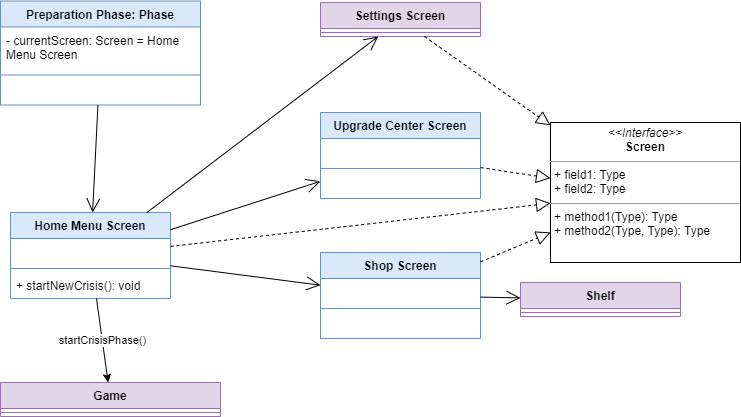

The diagram above was exported from draw.io. Its source (the exported page's mxGraphModel, read from the mxfile embedded in the PNG):
<mxGraphModel dx="1434" dy="844" grid="1" gridSize="10" guides="1" tooltips="1" connect="1" arrows="1" fold="1" page="1" pageScale="1" pageWidth="827" pageHeight="1169" math="0" shadow="0">
  <root>
    <mxCell id="0" />
    <mxCell id="1" parent="0" />
    <mxCell id="K5-_pm4-vXmziZUKwK7k-5" value="Preparation Phase: Phase" style="swimlane;fontStyle=1;align=center;verticalAlign=top;childLayout=stackLayout;horizontal=1;startSize=26;horizontalStack=0;resizeParent=1;resizeParentMax=0;resizeLast=0;collapsible=1;marginBottom=0;whiteSpace=wrap;html=1;fillColor=#dae8fc;strokeColor=#6c8ebf;" vertex="1" parent="1">
      <mxGeometry x="40" y="38.5" width="200" height="104" as="geometry" />
    </mxCell>
    <mxCell id="K5-_pm4-vXmziZUKwK7k-6" value="- currentScreen: Screen = Home Menu Screen" style="text;strokeColor=none;fillColor=none;align=left;verticalAlign=top;spacingLeft=4;spacingRight=4;overflow=hidden;rotatable=0;points=[[0,0.5],[1,0.5]];portConstraint=eastwest;whiteSpace=wrap;html=1;" vertex="1" parent="K5-_pm4-vXmziZUKwK7k-5">
      <mxGeometry y="26" width="200" height="44" as="geometry" />
    </mxCell>
    <mxCell id="K5-_pm4-vXmziZUKwK7k-7" value="" style="line;strokeWidth=1;fillColor=none;align=left;verticalAlign=middle;spacingTop=-1;spacingLeft=3;spacingRight=3;rotatable=0;labelPosition=right;points=[];portConstraint=eastwest;strokeColor=inherit;" vertex="1" parent="K5-_pm4-vXmziZUKwK7k-5">
      <mxGeometry y="70" width="200" height="8" as="geometry" />
    </mxCell>
    <mxCell id="K5-_pm4-vXmziZUKwK7k-8" value="&amp;nbsp;" style="text;strokeColor=none;fillColor=none;align=left;verticalAlign=top;spacingLeft=4;spacingRight=4;overflow=hidden;rotatable=0;points=[[0,0.5],[1,0.5]];portConstraint=eastwest;whiteSpace=wrap;html=1;" vertex="1" parent="K5-_pm4-vXmziZUKwK7k-5">
      <mxGeometry y="78" width="200" height="26" as="geometry" />
    </mxCell>
    <mxCell id="K5-_pm4-vXmziZUKwK7k-30" value="Home Menu Screen" style="swimlane;fontStyle=1;align=center;verticalAlign=top;childLayout=stackLayout;horizontal=1;startSize=26;horizontalStack=0;resizeParent=1;resizeParentMax=0;resizeLast=0;collapsible=1;marginBottom=0;whiteSpace=wrap;html=1;fillColor=#dae8fc;strokeColor=#6c8ebf;" vertex="1" parent="1">
      <mxGeometry x="50" y="250" width="160" height="86" as="geometry" />
    </mxCell>
    <mxCell id="K5-_pm4-vXmziZUKwK7k-31" value="&amp;nbsp;" style="text;strokeColor=none;fillColor=none;align=left;verticalAlign=top;spacingLeft=4;spacingRight=4;overflow=hidden;rotatable=0;points=[[0,0.5],[1,0.5]];portConstraint=eastwest;whiteSpace=wrap;html=1;" vertex="1" parent="K5-_pm4-vXmziZUKwK7k-30">
      <mxGeometry y="26" width="160" height="26" as="geometry" />
    </mxCell>
    <mxCell id="K5-_pm4-vXmziZUKwK7k-32" value="" style="line;strokeWidth=1;fillColor=none;align=left;verticalAlign=middle;spacingTop=-1;spacingLeft=3;spacingRight=3;rotatable=0;labelPosition=right;points=[];portConstraint=eastwest;strokeColor=inherit;" vertex="1" parent="K5-_pm4-vXmziZUKwK7k-30">
      <mxGeometry y="52" width="160" height="8" as="geometry" />
    </mxCell>
    <mxCell id="K5-_pm4-vXmziZUKwK7k-33" value="+ startNewCrisis(): void" style="text;strokeColor=none;fillColor=none;align=left;verticalAlign=top;spacingLeft=4;spacingRight=4;overflow=hidden;rotatable=0;points=[[0,0.5],[1,0.5]];portConstraint=eastwest;whiteSpace=wrap;html=1;" vertex="1" parent="K5-_pm4-vXmziZUKwK7k-30">
      <mxGeometry y="60" width="160" height="26" as="geometry" />
    </mxCell>
    <mxCell id="K5-_pm4-vXmziZUKwK7k-34" value="Settings Screen" style="swimlane;fontStyle=1;align=center;verticalAlign=top;childLayout=stackLayout;horizontal=1;startSize=26;horizontalStack=0;resizeParent=1;resizeParentMax=0;resizeLast=0;collapsible=1;marginBottom=0;whiteSpace=wrap;html=1;fillColor=#e1d5e7;strokeColor=#9673a6;" vertex="1" parent="1">
      <mxGeometry x="360" y="40" width="160" height="34" as="geometry" />
    </mxCell>
    <mxCell id="K5-_pm4-vXmziZUKwK7k-36" value="" style="line;strokeWidth=1;fillColor=none;align=left;verticalAlign=middle;spacingTop=-1;spacingLeft=3;spacingRight=3;rotatable=0;labelPosition=right;points=[];portConstraint=eastwest;strokeColor=inherit;" vertex="1" parent="K5-_pm4-vXmziZUKwK7k-34">
      <mxGeometry y="26" width="160" height="8" as="geometry" />
    </mxCell>
    <mxCell id="K5-_pm4-vXmziZUKwK7k-38" value="Shop Screen" style="swimlane;fontStyle=1;align=center;verticalAlign=top;childLayout=stackLayout;horizontal=1;startSize=26;horizontalStack=0;resizeParent=1;resizeParentMax=0;resizeLast=0;collapsible=1;marginBottom=0;whiteSpace=wrap;html=1;fillColor=#dae8fc;strokeColor=#6c8ebf;" vertex="1" parent="1">
      <mxGeometry x="360" y="290" width="160" height="86" as="geometry" />
    </mxCell>
    <mxCell id="K5-_pm4-vXmziZUKwK7k-39" value="&amp;nbsp;" style="text;strokeColor=none;fillColor=none;align=left;verticalAlign=top;spacingLeft=4;spacingRight=4;overflow=hidden;rotatable=0;points=[[0,0.5],[1,0.5]];portConstraint=eastwest;whiteSpace=wrap;html=1;" vertex="1" parent="K5-_pm4-vXmziZUKwK7k-38">
      <mxGeometry y="26" width="160" height="26" as="geometry" />
    </mxCell>
    <mxCell id="K5-_pm4-vXmziZUKwK7k-40" value="" style="line;strokeWidth=1;fillColor=none;align=left;verticalAlign=middle;spacingTop=-1;spacingLeft=3;spacingRight=3;rotatable=0;labelPosition=right;points=[];portConstraint=eastwest;strokeColor=inherit;" vertex="1" parent="K5-_pm4-vXmziZUKwK7k-38">
      <mxGeometry y="52" width="160" height="8" as="geometry" />
    </mxCell>
    <mxCell id="K5-_pm4-vXmziZUKwK7k-41" value="&amp;nbsp;" style="text;strokeColor=none;fillColor=none;align=left;verticalAlign=top;spacingLeft=4;spacingRight=4;overflow=hidden;rotatable=0;points=[[0,0.5],[1,0.5]];portConstraint=eastwest;whiteSpace=wrap;html=1;" vertex="1" parent="K5-_pm4-vXmziZUKwK7k-38">
      <mxGeometry y="60" width="160" height="26" as="geometry" />
    </mxCell>
    <mxCell id="K5-_pm4-vXmziZUKwK7k-42" value="Upgrade Center Screen" style="swimlane;fontStyle=1;align=center;verticalAlign=top;childLayout=stackLayout;horizontal=1;startSize=26;horizontalStack=0;resizeParent=1;resizeParentMax=0;resizeLast=0;collapsible=1;marginBottom=0;whiteSpace=wrap;html=1;fillColor=#dae8fc;strokeColor=#6c8ebf;" vertex="1" parent="1">
      <mxGeometry x="360" y="150" width="160" height="86" as="geometry" />
    </mxCell>
    <mxCell id="K5-_pm4-vXmziZUKwK7k-43" value="&amp;nbsp;" style="text;strokeColor=none;fillColor=none;align=left;verticalAlign=top;spacingLeft=4;spacingRight=4;overflow=hidden;rotatable=0;points=[[0,0.5],[1,0.5]];portConstraint=eastwest;whiteSpace=wrap;html=1;" vertex="1" parent="K5-_pm4-vXmziZUKwK7k-42">
      <mxGeometry y="26" width="160" height="26" as="geometry" />
    </mxCell>
    <mxCell id="K5-_pm4-vXmziZUKwK7k-44" value="" style="line;strokeWidth=1;fillColor=none;align=left;verticalAlign=middle;spacingTop=-1;spacingLeft=3;spacingRight=3;rotatable=0;labelPosition=right;points=[];portConstraint=eastwest;strokeColor=inherit;" vertex="1" parent="K5-_pm4-vXmziZUKwK7k-42">
      <mxGeometry y="52" width="160" height="8" as="geometry" />
    </mxCell>
    <mxCell id="K5-_pm4-vXmziZUKwK7k-45" value="&amp;nbsp;" style="text;strokeColor=none;fillColor=none;align=left;verticalAlign=top;spacingLeft=4;spacingRight=4;overflow=hidden;rotatable=0;points=[[0,0.5],[1,0.5]];portConstraint=eastwest;whiteSpace=wrap;html=1;" vertex="1" parent="K5-_pm4-vXmziZUKwK7k-42">
      <mxGeometry y="60" width="160" height="26" as="geometry" />
    </mxCell>
    <mxCell id="K5-_pm4-vXmziZUKwK7k-55" value="Shelf" style="swimlane;fontStyle=1;align=center;verticalAlign=top;childLayout=stackLayout;horizontal=1;startSize=26;horizontalStack=0;resizeParent=1;resizeParentMax=0;resizeLast=0;collapsible=1;marginBottom=0;whiteSpace=wrap;html=1;fillColor=#e1d5e7;strokeColor=#9673a6;" vertex="1" parent="1">
      <mxGeometry x="560" y="320" width="160" height="34" as="geometry" />
    </mxCell>
    <mxCell id="K5-_pm4-vXmziZUKwK7k-57" value="" style="line;strokeWidth=1;fillColor=none;align=left;verticalAlign=middle;spacingTop=-1;spacingLeft=3;spacingRight=3;rotatable=0;labelPosition=right;points=[];portConstraint=eastwest;strokeColor=inherit;" vertex="1" parent="K5-_pm4-vXmziZUKwK7k-55">
      <mxGeometry y="26" width="160" height="8" as="geometry" />
    </mxCell>
    <mxCell id="K5-_pm4-vXmziZUKwK7k-73" value="" style="endArrow=open;endFill=1;endSize=12;html=1;rounded=0;" edge="1" parent="1" source="K5-_pm4-vXmziZUKwK7k-30" target="K5-_pm4-vXmziZUKwK7k-38">
      <mxGeometry width="160" relative="1" as="geometry">
        <mxPoint x="100" y="540" as="sourcePoint" />
        <mxPoint x="-30" y="440" as="targetPoint" />
      </mxGeometry>
    </mxCell>
    <mxCell id="K5-_pm4-vXmziZUKwK7k-74" value="" style="endArrow=open;endFill=1;endSize=12;html=1;rounded=0;" edge="1" parent="1" source="K5-_pm4-vXmziZUKwK7k-30" target="K5-_pm4-vXmziZUKwK7k-42">
      <mxGeometry width="160" relative="1" as="geometry">
        <mxPoint x="110" y="490" as="sourcePoint" />
        <mxPoint x="-20" y="450" as="targetPoint" />
      </mxGeometry>
    </mxCell>
    <mxCell id="K5-_pm4-vXmziZUKwK7k-75" value="" style="endArrow=open;endFill=1;endSize=12;html=1;rounded=0;" edge="1" parent="1" source="K5-_pm4-vXmziZUKwK7k-30" target="K5-_pm4-vXmziZUKwK7k-34">
      <mxGeometry width="160" relative="1" as="geometry">
        <mxPoint x="240" y="470" as="sourcePoint" />
        <mxPoint x="150" y="510" as="targetPoint" />
      </mxGeometry>
    </mxCell>
    <mxCell id="K5-_pm4-vXmziZUKwK7k-85" value="Game" style="swimlane;fontStyle=1;align=center;verticalAlign=top;childLayout=stackLayout;horizontal=1;startSize=26;horizontalStack=0;resizeParent=1;resizeParentMax=0;resizeLast=0;collapsible=1;marginBottom=0;whiteSpace=wrap;html=1;fillColor=#e1d5e7;strokeColor=#9673a6;" vertex="1" parent="1">
      <mxGeometry x="40" y="420" width="220" height="34" as="geometry" />
    </mxCell>
    <mxCell id="K5-_pm4-vXmziZUKwK7k-88" value="" style="line;strokeWidth=1;fillColor=none;align=left;verticalAlign=middle;spacingTop=-1;spacingLeft=3;spacingRight=3;rotatable=0;labelPosition=right;points=[];portConstraint=eastwest;strokeColor=inherit;" vertex="1" parent="K5-_pm4-vXmziZUKwK7k-85">
      <mxGeometry y="26" width="220" height="8" as="geometry" />
    </mxCell>
    <mxCell id="K5-_pm4-vXmziZUKwK7k-93" value="startCrisisPhase()" style="endArrow=classic;html=1;rounded=0;" edge="1" parent="1" source="K5-_pm4-vXmziZUKwK7k-30" target="K5-_pm4-vXmziZUKwK7k-85">
      <mxGeometry width="50" height="50" relative="1" as="geometry">
        <mxPoint x="660" y="320" as="sourcePoint" />
        <mxPoint x="710" y="270" as="targetPoint" />
      </mxGeometry>
    </mxCell>
    <mxCell id="V-70WROzBEFljZAUzYjA-5" value="&lt;p style=&quot;margin:0px;margin-top:4px;text-align:center;&quot;&gt;&lt;i&gt;&amp;lt;&amp;lt;Interface&amp;gt;&amp;gt;&lt;/i&gt;&lt;br&gt;&lt;b&gt;Screen&lt;/b&gt;&lt;/p&gt;&lt;hr size=&quot;1&quot;&gt;&lt;p style=&quot;margin:0px;margin-left:4px;&quot;&gt;+ field1: Type&lt;br&gt;+ field2: Type&lt;/p&gt;&lt;hr size=&quot;1&quot;&gt;&lt;p style=&quot;margin:0px;margin-left:4px;&quot;&gt;+ method1(Type): Type&lt;br&gt;+ method2(Type, Type): Type&lt;/p&gt;" style="verticalAlign=top;align=left;overflow=fill;fontSize=12;fontFamily=Helvetica;html=1;whiteSpace=wrap;" vertex="1" parent="1">
      <mxGeometry x="590" y="160" width="190" height="140" as="geometry" />
    </mxCell>
    <mxCell id="gi5_uKRCn6SnLtiVdd_X-1" value="" style="endArrow=block;dashed=1;endFill=0;endSize=12;html=1;rounded=0;" edge="1" parent="1" source="K5-_pm4-vXmziZUKwK7k-30" target="V-70WROzBEFljZAUzYjA-5">
      <mxGeometry width="160" relative="1" as="geometry">
        <mxPoint x="640" y="340" as="sourcePoint" />
        <mxPoint x="800" y="340" as="targetPoint" />
      </mxGeometry>
    </mxCell>
    <mxCell id="gi5_uKRCn6SnLtiVdd_X-2" value="" style="endArrow=block;dashed=1;endFill=0;endSize=12;html=1;rounded=0;" edge="1" parent="1" source="K5-_pm4-vXmziZUKwK7k-42" target="V-70WROzBEFljZAUzYjA-5">
      <mxGeometry width="160" relative="1" as="geometry">
        <mxPoint x="430" y="230" as="sourcePoint" />
        <mxPoint x="490" y="187" as="targetPoint" />
      </mxGeometry>
    </mxCell>
    <mxCell id="gi5_uKRCn6SnLtiVdd_X-3" value="" style="endArrow=block;dashed=1;endFill=0;endSize=12;html=1;rounded=0;" edge="1" parent="1" source="K5-_pm4-vXmziZUKwK7k-38" target="V-70WROzBEFljZAUzYjA-5">
      <mxGeometry width="160" relative="1" as="geometry">
        <mxPoint x="574" y="230" as="sourcePoint" />
        <mxPoint x="578" y="189" as="targetPoint" />
      </mxGeometry>
    </mxCell>
    <mxCell id="eVZs8HDKUhy2YfT8eYmE-1" value="" style="endArrow=open;endFill=1;endSize=12;html=1;rounded=0;" edge="1" parent="1" source="K5-_pm4-vXmziZUKwK7k-38" target="K5-_pm4-vXmziZUKwK7k-55">
      <mxGeometry width="160" relative="1" as="geometry">
        <mxPoint x="475" y="470" as="sourcePoint" />
        <mxPoint x="574" y="376" as="targetPoint" />
      </mxGeometry>
    </mxCell>
    <mxCell id="eVZs8HDKUhy2YfT8eYmE-2" value="" style="endArrow=block;dashed=1;endFill=0;endSize=12;html=1;rounded=0;" edge="1" parent="1" source="K5-_pm4-vXmziZUKwK7k-34" target="V-70WROzBEFljZAUzYjA-5">
      <mxGeometry width="160" relative="1" as="geometry">
        <mxPoint x="310" y="254" as="sourcePoint" />
        <mxPoint x="490" y="165" as="targetPoint" />
      </mxGeometry>
    </mxCell>
    <mxCell id="eVZs8HDKUhy2YfT8eYmE-3" value="" style="endArrow=open;endFill=1;endSize=12;html=1;rounded=0;" edge="1" parent="1" source="K5-_pm4-vXmziZUKwK7k-5" target="K5-_pm4-vXmziZUKwK7k-30">
      <mxGeometry width="160" relative="1" as="geometry">
        <mxPoint x="270" y="474" as="sourcePoint" />
        <mxPoint x="270" y="380" as="targetPoint" />
      </mxGeometry>
    </mxCell>
  </root>
</mxGraphModel>